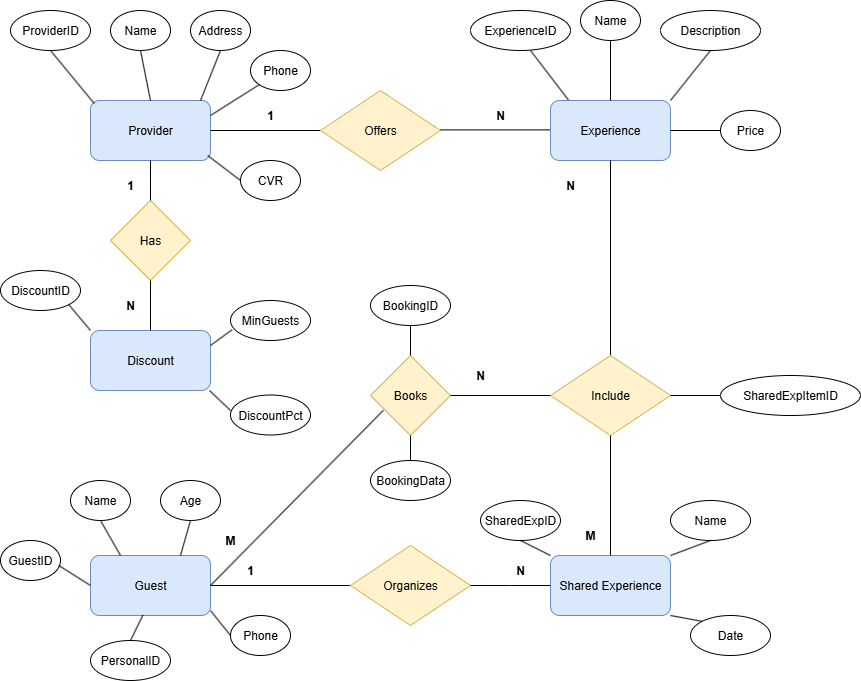

The diagram above was exported from draw.io. Its source (the exported page's mxGraphModel, read from the mxfile embedded in the PNG):
<mxGraphModel dx="1440" dy="908" grid="1" gridSize="10" guides="1" tooltips="1" connect="1" arrows="1" fold="1" page="1" pageScale="1" pageWidth="827" pageHeight="1169" math="0" shadow="0">
  <root>
    <mxCell id="0" />
    <mxCell id="1" parent="0" />
    <mxCell id="bS28URoOfOHbotaSojM--1" value="Provider" style="rounded=1;whiteSpace=wrap;html=1;fillColor=#dae8fc;strokeColor=#6c8ebf;" parent="1" vertex="1">
      <mxGeometry x="100" y="250" width="120" height="60" as="geometry" />
    </mxCell>
    <mxCell id="bS28URoOfOHbotaSojM--2" value="" style="endArrow=none;html=1;rounded=0;exitX=0.032;exitY=0.052;exitDx=0;exitDy=0;exitPerimeter=0;entryX=0.5;entryY=1;entryDx=0;entryDy=0;" parent="1" source="bS28URoOfOHbotaSojM--1" target="bS28URoOfOHbotaSojM--3" edge="1">
      <mxGeometry width="50" height="50" relative="1" as="geometry">
        <mxPoint x="300" y="370" as="sourcePoint" />
        <mxPoint x="90" y="200" as="targetPoint" />
      </mxGeometry>
    </mxCell>
    <mxCell id="bS28URoOfOHbotaSojM--3" value="ProviderID" style="ellipse;whiteSpace=wrap;html=1;" parent="1" vertex="1">
      <mxGeometry x="20" y="160" width="80" height="40" as="geometry" />
    </mxCell>
    <mxCell id="bS28URoOfOHbotaSojM--4" value="" style="endArrow=none;html=1;rounded=0;exitX=0.5;exitY=0;exitDx=0;exitDy=0;entryX=0.5;entryY=1;entryDx=0;entryDy=0;" parent="1" source="bS28URoOfOHbotaSojM--1" target="bS28URoOfOHbotaSojM--5" edge="1">
      <mxGeometry width="50" height="50" relative="1" as="geometry">
        <mxPoint x="204" y="243" as="sourcePoint" />
        <mxPoint x="190" y="190" as="targetPoint" />
      </mxGeometry>
    </mxCell>
    <mxCell id="bS28URoOfOHbotaSojM--5" value="Name" style="ellipse;whiteSpace=wrap;html=1;" parent="1" vertex="1">
      <mxGeometry x="120" y="160" width="60" height="40" as="geometry" />
    </mxCell>
    <mxCell id="bS28URoOfOHbotaSojM--7" value="Address" style="ellipse;whiteSpace=wrap;html=1;" parent="1" vertex="1">
      <mxGeometry x="200" y="160" width="60" height="40" as="geometry" />
    </mxCell>
    <mxCell id="bS28URoOfOHbotaSojM--8" value="" style="endArrow=none;html=1;rounded=0;exitX=0.916;exitY=0.003;exitDx=0;exitDy=0;entryX=0.5;entryY=1;entryDx=0;entryDy=0;exitPerimeter=0;" parent="1" source="bS28URoOfOHbotaSojM--1" target="bS28URoOfOHbotaSojM--7" edge="1">
      <mxGeometry width="50" height="50" relative="1" as="geometry">
        <mxPoint x="220" y="280" as="sourcePoint" />
        <mxPoint x="210" y="230" as="targetPoint" />
      </mxGeometry>
    </mxCell>
    <mxCell id="bS28URoOfOHbotaSojM--9" value="Phone" style="ellipse;whiteSpace=wrap;html=1;" parent="1" vertex="1">
      <mxGeometry x="260" y="200" width="60" height="40" as="geometry" />
    </mxCell>
    <mxCell id="bS28URoOfOHbotaSojM--11" value="" style="endArrow=none;html=1;rounded=0;exitX=1;exitY=0.25;exitDx=0;exitDy=0;entryX=0;entryY=1;entryDx=0;entryDy=0;" parent="1" source="bS28URoOfOHbotaSojM--1" target="bS28URoOfOHbotaSojM--9" edge="1">
      <mxGeometry width="50" height="50" relative="1" as="geometry">
        <mxPoint x="240" y="310" as="sourcePoint" />
        <mxPoint x="260" y="260" as="targetPoint" />
      </mxGeometry>
    </mxCell>
    <mxCell id="bS28URoOfOHbotaSojM--12" value="CVR" style="ellipse;whiteSpace=wrap;html=1;" parent="1" vertex="1">
      <mxGeometry x="250" y="310" width="60" height="40" as="geometry" />
    </mxCell>
    <mxCell id="bS28URoOfOHbotaSojM--13" value="" style="endArrow=none;html=1;rounded=0;exitX=0.978;exitY=0.919;exitDx=0;exitDy=0;entryX=0;entryY=0.5;entryDx=0;entryDy=0;exitPerimeter=0;" parent="1" source="bS28URoOfOHbotaSojM--1" target="bS28URoOfOHbotaSojM--12" edge="1">
      <mxGeometry width="50" height="50" relative="1" as="geometry">
        <mxPoint x="220" y="321" as="sourcePoint" />
        <mxPoint x="269" y="290" as="targetPoint" />
      </mxGeometry>
    </mxCell>
    <mxCell id="bS28URoOfOHbotaSojM--14" value="" style="endArrow=none;html=1;rounded=0;exitX=1;exitY=0.5;exitDx=0;exitDy=0;fontStyle=1;startSize=6;entryX=0;entryY=0.5;entryDx=0;entryDy=0;" parent="1" source="bS28URoOfOHbotaSojM--1" target="bS28URoOfOHbotaSojM--18" edge="1">
      <mxGeometry width="50" height="50" relative="1" as="geometry">
        <mxPoint x="330" y="341" as="sourcePoint" />
        <mxPoint x="360" y="280" as="targetPoint" />
      </mxGeometry>
    </mxCell>
    <mxCell id="bS28URoOfOHbotaSojM--15" value="1" style="text;html=1;align=center;verticalAlign=middle;whiteSpace=wrap;rounded=0;fontStyle=1" parent="1" vertex="1">
      <mxGeometry x="250" y="250" width="60" height="30" as="geometry" />
    </mxCell>
    <mxCell id="bS28URoOfOHbotaSojM--18" value="Offers" style="rhombus;whiteSpace=wrap;html=1;fillColor=#fff2cc;strokeColor=#d6b656;" parent="1" vertex="1">
      <mxGeometry x="330" y="240" width="120" height="80" as="geometry" />
    </mxCell>
    <mxCell id="bS28URoOfOHbotaSojM--20" value="" style="endArrow=none;html=1;rounded=0;exitX=1;exitY=0.5;exitDx=0;exitDy=0;fontStyle=1;startSize=6;entryX=0;entryY=0.5;entryDx=0;entryDy=0;" parent="1" edge="1">
      <mxGeometry width="50" height="50" relative="1" as="geometry">
        <mxPoint x="450" y="279.39" as="sourcePoint" />
        <mxPoint x="560" y="279.39" as="targetPoint" />
      </mxGeometry>
    </mxCell>
    <mxCell id="bS28URoOfOHbotaSojM--21" value="N" style="text;html=1;align=center;verticalAlign=middle;whiteSpace=wrap;rounded=0;fontStyle=1" parent="1" vertex="1">
      <mxGeometry x="480" y="250" width="60" height="30" as="geometry" />
    </mxCell>
    <mxCell id="bS28URoOfOHbotaSojM--23" value="Experience" style="rounded=1;whiteSpace=wrap;html=1;fillColor=#dae8fc;strokeColor=#6c8ebf;" parent="1" vertex="1">
      <mxGeometry x="560" y="250" width="120" height="60" as="geometry" />
    </mxCell>
    <mxCell id="bS28URoOfOHbotaSojM--24" value="" style="endArrow=none;html=1;rounded=0;exitX=0.149;exitY=-0.01;exitDx=0;exitDy=0;fontStyle=1;startSize=6;exitPerimeter=0;" parent="1" source="bS28URoOfOHbotaSojM--23" edge="1">
      <mxGeometry width="50" height="50" relative="1" as="geometry">
        <mxPoint x="580" y="220" as="sourcePoint" />
        <mxPoint x="540" y="200" as="targetPoint" />
      </mxGeometry>
    </mxCell>
    <mxCell id="l9aARxami_wWfIsyvxqt-1" value="ExperienceID" style="ellipse;whiteSpace=wrap;html=1;" vertex="1" parent="1">
      <mxGeometry x="480" y="160" width="100" height="40" as="geometry" />
    </mxCell>
    <mxCell id="l9aARxami_wWfIsyvxqt-2" value="Name" style="ellipse;whiteSpace=wrap;html=1;" vertex="1" parent="1">
      <mxGeometry x="590" y="150" width="60" height="40" as="geometry" />
    </mxCell>
    <mxCell id="l9aARxami_wWfIsyvxqt-3" value="" style="endArrow=none;html=1;rounded=0;exitX=0.5;exitY=0;exitDx=0;exitDy=0;fontStyle=1;startSize=6;entryX=0.5;entryY=1;entryDx=0;entryDy=0;" edge="1" parent="1" source="bS28URoOfOHbotaSojM--23" target="l9aARxami_wWfIsyvxqt-2">
      <mxGeometry width="50" height="50" relative="1" as="geometry">
        <mxPoint x="678" y="259" as="sourcePoint" />
        <mxPoint x="640" y="210" as="targetPoint" />
      </mxGeometry>
    </mxCell>
    <mxCell id="l9aARxami_wWfIsyvxqt-4" value="Description" style="ellipse;whiteSpace=wrap;html=1;" vertex="1" parent="1">
      <mxGeometry x="670" y="160" width="100" height="40" as="geometry" />
    </mxCell>
    <mxCell id="l9aARxami_wWfIsyvxqt-5" value="" style="endArrow=none;html=1;rounded=0;exitX=1;exitY=0;exitDx=0;exitDy=0;fontStyle=1;startSize=6;entryX=0.5;entryY=1;entryDx=0;entryDy=0;" edge="1" parent="1" source="bS28URoOfOHbotaSojM--23" target="l9aARxami_wWfIsyvxqt-4">
      <mxGeometry width="50" height="50" relative="1" as="geometry">
        <mxPoint x="738" y="259" as="sourcePoint" />
        <mxPoint x="700" y="210" as="targetPoint" />
      </mxGeometry>
    </mxCell>
    <mxCell id="l9aARxami_wWfIsyvxqt-6" value="Price" style="ellipse;whiteSpace=wrap;html=1;" vertex="1" parent="1">
      <mxGeometry x="730" y="260" width="60" height="40" as="geometry" />
    </mxCell>
    <mxCell id="l9aARxami_wWfIsyvxqt-7" value="" style="endArrow=none;html=1;rounded=0;exitX=1;exitY=0.5;exitDx=0;exitDy=0;fontStyle=1;startSize=6;entryX=0;entryY=0.5;entryDx=0;entryDy=0;" edge="1" parent="1" source="bS28URoOfOHbotaSojM--23" target="l9aARxami_wWfIsyvxqt-6">
      <mxGeometry width="50" height="50" relative="1" as="geometry">
        <mxPoint x="700" y="320" as="sourcePoint" />
        <mxPoint x="740" y="270" as="targetPoint" />
      </mxGeometry>
    </mxCell>
    <mxCell id="l9aARxami_wWfIsyvxqt-8" value="" style="endArrow=none;html=1;rounded=0;exitX=0.5;exitY=1;exitDx=0;exitDy=0;fontStyle=1;startSize=6;entryX=0.5;entryY=0;entryDx=0;entryDy=0;" edge="1" parent="1" source="bS28URoOfOHbotaSojM--23" target="l9aARxami_wWfIsyvxqt-10">
      <mxGeometry width="50" height="50" relative="1" as="geometry">
        <mxPoint x="700" y="350" as="sourcePoint" />
        <mxPoint x="620" y="400" as="targetPoint" />
      </mxGeometry>
    </mxCell>
    <mxCell id="l9aARxami_wWfIsyvxqt-9" value="N" style="text;html=1;align=center;verticalAlign=middle;whiteSpace=wrap;rounded=0;fontStyle=1" vertex="1" parent="1">
      <mxGeometry x="550" y="320" width="60" height="30" as="geometry" />
    </mxCell>
    <mxCell id="l9aARxami_wWfIsyvxqt-10" value="Include" style="rhombus;whiteSpace=wrap;html=1;fillColor=#fff2cc;strokeColor=#d6b656;" vertex="1" parent="1">
      <mxGeometry x="560" y="505" width="120" height="80" as="geometry" />
    </mxCell>
    <mxCell id="l9aARxami_wWfIsyvxqt-12" value="Discount" style="rounded=1;whiteSpace=wrap;html=1;fillColor=#dae8fc;strokeColor=#6c8ebf;" vertex="1" parent="1">
      <mxGeometry x="100" y="480" width="120" height="60" as="geometry" />
    </mxCell>
    <mxCell id="l9aARxami_wWfIsyvxqt-13" value="Has" style="rhombus;whiteSpace=wrap;html=1;fillColor=#fff2cc;strokeColor=#d6b656;" vertex="1" parent="1">
      <mxGeometry x="120" y="350" width="80" height="80" as="geometry" />
    </mxCell>
    <mxCell id="l9aARxami_wWfIsyvxqt-14" value="1" style="text;html=1;align=center;verticalAlign=middle;whiteSpace=wrap;rounded=0;fontStyle=1" vertex="1" parent="1">
      <mxGeometry x="110" y="320" width="60" height="30" as="geometry" />
    </mxCell>
    <mxCell id="l9aARxami_wWfIsyvxqt-15" value="" style="endArrow=none;html=1;rounded=0;entryX=0.5;entryY=1;entryDx=0;entryDy=0;exitX=0.5;exitY=0;exitDx=0;exitDy=0;" edge="1" parent="1" source="l9aARxami_wWfIsyvxqt-13" target="bS28URoOfOHbotaSojM--1">
      <mxGeometry width="50" height="50" relative="1" as="geometry">
        <mxPoint x="200" y="400" as="sourcePoint" />
        <mxPoint x="250" y="350" as="targetPoint" />
      </mxGeometry>
    </mxCell>
    <mxCell id="l9aARxami_wWfIsyvxqt-16" value="" style="endArrow=none;html=1;rounded=0;entryX=0.5;entryY=1;entryDx=0;entryDy=0;exitX=0.5;exitY=0;exitDx=0;exitDy=0;" edge="1" parent="1" source="l9aARxami_wWfIsyvxqt-12">
      <mxGeometry width="50" height="50" relative="1" as="geometry">
        <mxPoint x="160" y="470" as="sourcePoint" />
        <mxPoint x="160" y="430" as="targetPoint" />
      </mxGeometry>
    </mxCell>
    <mxCell id="l9aARxami_wWfIsyvxqt-17" value="N" style="text;html=1;align=center;verticalAlign=middle;whiteSpace=wrap;rounded=0;fontStyle=1" vertex="1" parent="1">
      <mxGeometry x="110" y="440" width="60" height="30" as="geometry" />
    </mxCell>
    <mxCell id="l9aARxami_wWfIsyvxqt-18" value="DiscountID" style="ellipse;whiteSpace=wrap;html=1;" vertex="1" parent="1">
      <mxGeometry x="10" y="420" width="80" height="40" as="geometry" />
    </mxCell>
    <mxCell id="l9aARxami_wWfIsyvxqt-19" value="" style="endArrow=none;html=1;rounded=0;exitX=0;exitY=0;exitDx=0;exitDy=0;entryX=1;entryY=1;entryDx=0;entryDy=0;" edge="1" parent="1" source="l9aARxami_wWfIsyvxqt-12" target="l9aARxami_wWfIsyvxqt-18">
      <mxGeometry width="50" height="50" relative="1" as="geometry">
        <mxPoint x="100" y="493" as="sourcePoint" />
        <mxPoint x="80" y="470" as="targetPoint" />
      </mxGeometry>
    </mxCell>
    <mxCell id="l9aARxami_wWfIsyvxqt-20" value="MinGuests" style="ellipse;whiteSpace=wrap;html=1;" vertex="1" parent="1">
      <mxGeometry x="240" y="450" width="80" height="40" as="geometry" />
    </mxCell>
    <mxCell id="l9aARxami_wWfIsyvxqt-21" value="DiscountPct" style="ellipse;whiteSpace=wrap;html=1;" vertex="1" parent="1">
      <mxGeometry x="240" y="544.5" width="80" height="40" as="geometry" />
    </mxCell>
    <mxCell id="l9aARxami_wWfIsyvxqt-22" value="" style="endArrow=none;html=1;rounded=0;entryX=1;entryY=1;entryDx=0;entryDy=0;" edge="1" parent="1">
      <mxGeometry width="50" height="50" relative="1" as="geometry">
        <mxPoint x="240" y="560" as="sourcePoint" />
        <mxPoint x="219" y="540" as="targetPoint" />
      </mxGeometry>
    </mxCell>
    <mxCell id="l9aARxami_wWfIsyvxqt-24" value="" style="endArrow=none;html=1;rounded=0;entryX=0.02;entryY=0.731;entryDx=0;entryDy=0;exitX=1;exitY=0.25;exitDx=0;exitDy=0;entryPerimeter=0;" edge="1" parent="1" source="l9aARxami_wWfIsyvxqt-12" target="l9aARxami_wWfIsyvxqt-20">
      <mxGeometry width="50" height="50" relative="1" as="geometry">
        <mxPoint x="301" y="540" as="sourcePoint" />
        <mxPoint x="280" y="520" as="targetPoint" />
      </mxGeometry>
    </mxCell>
    <mxCell id="l9aARxami_wWfIsyvxqt-25" value="Books" style="rhombus;whiteSpace=wrap;html=1;fillColor=#fff2cc;strokeColor=#d6b656;" vertex="1" parent="1">
      <mxGeometry x="380" y="505" width="80" height="80" as="geometry" />
    </mxCell>
    <mxCell id="l9aARxami_wWfIsyvxqt-61" style="edgeStyle=orthogonalEdgeStyle;rounded=0;orthogonalLoop=1;jettySize=auto;html=1;entryX=0;entryY=0.5;entryDx=0;entryDy=0;endArrow=none;endFill=0;" edge="1" parent="1" source="l9aARxami_wWfIsyvxqt-26" target="l9aARxami_wWfIsyvxqt-57">
      <mxGeometry relative="1" as="geometry" />
    </mxCell>
    <mxCell id="l9aARxami_wWfIsyvxqt-26" value="Guest" style="rounded=1;whiteSpace=wrap;html=1;fillColor=#dae8fc;strokeColor=#6c8ebf;" vertex="1" parent="1">
      <mxGeometry x="100" y="705" width="120" height="60" as="geometry" />
    </mxCell>
    <mxCell id="l9aARxami_wWfIsyvxqt-27" value="" style="endArrow=none;html=1;rounded=0;exitX=0.25;exitY=0;exitDx=0;exitDy=0;entryX=0.5;entryY=1;entryDx=0;entryDy=0;" edge="1" parent="1" source="l9aARxami_wWfIsyvxqt-26" target="l9aARxami_wWfIsyvxqt-28">
      <mxGeometry width="50" height="50" relative="1" as="geometry">
        <mxPoint x="270" y="706" as="sourcePoint" />
        <mxPoint x="160" y="680" as="targetPoint" />
      </mxGeometry>
    </mxCell>
    <mxCell id="l9aARxami_wWfIsyvxqt-28" value="Name" style="ellipse;whiteSpace=wrap;html=1;" vertex="1" parent="1">
      <mxGeometry x="80" y="630" width="60" height="40" as="geometry" />
    </mxCell>
    <mxCell id="l9aARxami_wWfIsyvxqt-30" value="GuestID" style="ellipse;whiteSpace=wrap;html=1;" vertex="1" parent="1">
      <mxGeometry x="10" y="690" width="60" height="40" as="geometry" />
    </mxCell>
    <mxCell id="l9aARxami_wWfIsyvxqt-31" value="" style="endArrow=none;html=1;rounded=0;exitX=0;exitY=0.5;exitDx=0;exitDy=0;entryX=0.97;entryY=0.623;entryDx=0;entryDy=0;entryPerimeter=0;" edge="1" parent="1" source="l9aARxami_wWfIsyvxqt-26" target="l9aARxami_wWfIsyvxqt-30">
      <mxGeometry width="50" height="50" relative="1" as="geometry">
        <mxPoint x="100" y="745" as="sourcePoint" />
        <mxPoint x="100" y="710" as="targetPoint" />
        <Array as="points" />
      </mxGeometry>
    </mxCell>
    <mxCell id="l9aARxami_wWfIsyvxqt-33" value="" style="endArrow=none;html=1;rounded=0;entryX=0.162;entryY=0.684;entryDx=0;entryDy=0;entryPerimeter=0;exitX=1;exitY=0.5;exitDx=0;exitDy=0;" edge="1" parent="1" source="l9aARxami_wWfIsyvxqt-26" target="l9aARxami_wWfIsyvxqt-25">
      <mxGeometry width="50" height="50" relative="1" as="geometry">
        <mxPoint x="160" y="705" as="sourcePoint" />
        <mxPoint x="210" y="655" as="targetPoint" />
      </mxGeometry>
    </mxCell>
    <mxCell id="l9aARxami_wWfIsyvxqt-34" value="Age" style="ellipse;whiteSpace=wrap;html=1;" vertex="1" parent="1">
      <mxGeometry x="170" y="630" width="60" height="40" as="geometry" />
    </mxCell>
    <mxCell id="l9aARxami_wWfIsyvxqt-35" value="Phone" style="ellipse;whiteSpace=wrap;html=1;" vertex="1" parent="1">
      <mxGeometry x="240" y="765" width="60" height="40" as="geometry" />
    </mxCell>
    <mxCell id="l9aARxami_wWfIsyvxqt-36" value="PersonalID" style="ellipse;whiteSpace=wrap;html=1;" vertex="1" parent="1">
      <mxGeometry x="100" y="790" width="80" height="40" as="geometry" />
    </mxCell>
    <mxCell id="l9aARxami_wWfIsyvxqt-37" value="" style="endArrow=none;html=1;rounded=0;exitX=0.75;exitY=0;exitDx=0;exitDy=0;entryX=0.5;entryY=1;entryDx=0;entryDy=0;" edge="1" parent="1" source="l9aARxami_wWfIsyvxqt-26" target="l9aARxami_wWfIsyvxqt-34">
      <mxGeometry width="50" height="50" relative="1" as="geometry">
        <mxPoint x="200" y="715" as="sourcePoint" />
        <mxPoint x="200" y="680" as="targetPoint" />
      </mxGeometry>
    </mxCell>
    <mxCell id="l9aARxami_wWfIsyvxqt-38" value="" style="endArrow=none;html=1;rounded=0;entryX=0;entryY=0.5;entryDx=0;entryDy=0;" edge="1" parent="1" target="l9aARxami_wWfIsyvxqt-35">
      <mxGeometry width="50" height="50" relative="1" as="geometry">
        <mxPoint x="220" y="760" as="sourcePoint" />
        <mxPoint x="239" y="760" as="targetPoint" />
      </mxGeometry>
    </mxCell>
    <mxCell id="l9aARxami_wWfIsyvxqt-39" value="" style="endArrow=none;html=1;rounded=0;exitX=0.5;exitY=0;exitDx=0;exitDy=0;entryX=0.437;entryY=0.992;entryDx=0;entryDy=0;entryPerimeter=0;" edge="1" parent="1" source="l9aARxami_wWfIsyvxqt-36" target="l9aARxami_wWfIsyvxqt-26">
      <mxGeometry width="50" height="50" relative="1" as="geometry">
        <mxPoint x="200" y="801" as="sourcePoint" />
        <mxPoint x="209" y="780" as="targetPoint" />
      </mxGeometry>
    </mxCell>
    <mxCell id="l9aARxami_wWfIsyvxqt-41" value="M" style="text;html=1;align=center;verticalAlign=middle;whiteSpace=wrap;rounded=0;fontStyle=1" vertex="1" parent="1">
      <mxGeometry x="210" y="675" width="60" height="30" as="geometry" />
    </mxCell>
    <mxCell id="l9aARxami_wWfIsyvxqt-46" value="" style="endArrow=none;html=1;rounded=0;entryX=0.5;entryY=1;entryDx=0;entryDy=0;exitX=0.5;exitY=0;exitDx=0;exitDy=0;" edge="1" parent="1" source="l9aARxami_wWfIsyvxqt-25" target="l9aARxami_wWfIsyvxqt-44">
      <mxGeometry width="50" height="50" relative="1" as="geometry">
        <mxPoint x="400" y="600" as="sourcePoint" />
        <mxPoint x="400" y="540" as="targetPoint" />
      </mxGeometry>
    </mxCell>
    <mxCell id="l9aARxami_wWfIsyvxqt-44" value="BookingID" style="ellipse;whiteSpace=wrap;html=1;" vertex="1" parent="1">
      <mxGeometry x="380" y="435" width="80" height="40" as="geometry" />
    </mxCell>
    <mxCell id="l9aARxami_wWfIsyvxqt-47" value="N" style="text;html=1;align=center;verticalAlign=middle;whiteSpace=wrap;rounded=0;fontStyle=1" vertex="1" parent="1">
      <mxGeometry x="460" y="510" width="60" height="30" as="geometry" />
    </mxCell>
    <mxCell id="l9aARxami_wWfIsyvxqt-48" value="" style="endArrow=none;html=1;rounded=0;exitX=1;exitY=0.5;exitDx=0;exitDy=0;entryX=0;entryY=0.5;entryDx=0;entryDy=0;" edge="1" parent="1" source="l9aARxami_wWfIsyvxqt-25" target="l9aARxami_wWfIsyvxqt-10">
      <mxGeometry width="50" height="50" relative="1" as="geometry">
        <mxPoint x="470" y="810" as="sourcePoint" />
        <mxPoint x="580" y="640" as="targetPoint" />
      </mxGeometry>
    </mxCell>
    <mxCell id="l9aARxami_wWfIsyvxqt-53" value="BookingData" style="ellipse;whiteSpace=wrap;html=1;" vertex="1" parent="1">
      <mxGeometry x="380" y="610" width="80" height="40" as="geometry" />
    </mxCell>
    <mxCell id="l9aARxami_wWfIsyvxqt-54" value="" style="endArrow=none;html=1;rounded=0;entryX=0.5;entryY=1;entryDx=0;entryDy=0;exitX=0.5;exitY=0;exitDx=0;exitDy=0;" edge="1" parent="1" source="l9aARxami_wWfIsyvxqt-53" target="l9aARxami_wWfIsyvxqt-25">
      <mxGeometry width="50" height="50" relative="1" as="geometry">
        <mxPoint x="380" y="820" as="sourcePoint" />
        <mxPoint x="380" y="770" as="targetPoint" />
      </mxGeometry>
    </mxCell>
    <mxCell id="l9aARxami_wWfIsyvxqt-55" value="SharedExpItemID" style="ellipse;whiteSpace=wrap;html=1;" vertex="1" parent="1">
      <mxGeometry x="730" y="525" width="140" height="40" as="geometry" />
    </mxCell>
    <mxCell id="l9aARxami_wWfIsyvxqt-56" value="" style="endArrow=none;html=1;rounded=0;exitX=0;exitY=0.5;exitDx=0;exitDy=0;entryX=1;entryY=0.5;entryDx=0;entryDy=0;" edge="1" parent="1" source="l9aARxami_wWfIsyvxqt-55" target="l9aARxami_wWfIsyvxqt-10">
      <mxGeometry width="50" height="50" relative="1" as="geometry">
        <mxPoint x="880" y="484.5" as="sourcePoint" />
        <mxPoint x="690" y="544.5" as="targetPoint" />
      </mxGeometry>
    </mxCell>
    <mxCell id="l9aARxami_wWfIsyvxqt-57" value="Organizes" style="rhombus;whiteSpace=wrap;html=1;fillColor=#fff2cc;strokeColor=#d6b656;" vertex="1" parent="1">
      <mxGeometry x="360" y="695" width="120" height="80" as="geometry" />
    </mxCell>
    <mxCell id="l9aARxami_wWfIsyvxqt-62" value="1" style="text;html=1;align=center;verticalAlign=middle;whiteSpace=wrap;rounded=0;fontStyle=1" vertex="1" parent="1">
      <mxGeometry x="230" y="705" width="60" height="30" as="geometry" />
    </mxCell>
    <mxCell id="l9aARxami_wWfIsyvxqt-64" value="Shared Experience" style="rounded=1;whiteSpace=wrap;html=1;fillColor=#dae8fc;strokeColor=#6c8ebf;" vertex="1" parent="1">
      <mxGeometry x="560" y="705" width="120" height="60" as="geometry" />
    </mxCell>
    <mxCell id="l9aARxami_wWfIsyvxqt-65" style="edgeStyle=orthogonalEdgeStyle;rounded=0;orthogonalLoop=1;jettySize=auto;html=1;endArrow=none;endFill=0;exitX=1;exitY=0.5;exitDx=0;exitDy=0;" edge="1" parent="1" source="l9aARxami_wWfIsyvxqt-57">
      <mxGeometry relative="1" as="geometry">
        <mxPoint x="450" y="810" as="sourcePoint" />
        <mxPoint x="560" y="735" as="targetPoint" />
      </mxGeometry>
    </mxCell>
    <mxCell id="l9aARxami_wWfIsyvxqt-66" value="" style="endArrow=none;html=1;rounded=0;exitX=0.5;exitY=1;exitDx=0;exitDy=0;fontStyle=1;startSize=6;entryX=0.5;entryY=0;entryDx=0;entryDy=0;" edge="1" parent="1" source="l9aARxami_wWfIsyvxqt-10" target="l9aARxami_wWfIsyvxqt-64">
      <mxGeometry width="50" height="50" relative="1" as="geometry">
        <mxPoint x="650" y="630" as="sourcePoint" />
        <mxPoint x="650" y="825" as="targetPoint" />
      </mxGeometry>
    </mxCell>
    <mxCell id="l9aARxami_wWfIsyvxqt-67" value="SharedExpID" style="ellipse;whiteSpace=wrap;html=1;" vertex="1" parent="1">
      <mxGeometry x="490" y="650" width="80" height="40" as="geometry" />
    </mxCell>
    <mxCell id="l9aARxami_wWfIsyvxqt-69" value="Name" style="ellipse;whiteSpace=wrap;html=1;" vertex="1" parent="1">
      <mxGeometry x="680" y="650" width="80" height="40" as="geometry" />
    </mxCell>
    <mxCell id="l9aARxami_wWfIsyvxqt-71" value="" style="endArrow=none;html=1;rounded=0;exitX=0.5;exitY=1;exitDx=0;exitDy=0;fontStyle=1;startSize=6;entryX=1;entryY=0;entryDx=0;entryDy=0;" edge="1" parent="1" source="l9aARxami_wWfIsyvxqt-69" target="l9aARxami_wWfIsyvxqt-64">
      <mxGeometry width="50" height="50" relative="1" as="geometry">
        <mxPoint x="740" y="710" as="sourcePoint" />
        <mxPoint x="740" y="830" as="targetPoint" />
      </mxGeometry>
    </mxCell>
    <mxCell id="l9aARxami_wWfIsyvxqt-72" value="" style="endArrow=none;html=1;rounded=0;exitX=0.5;exitY=1;exitDx=0;exitDy=0;fontStyle=1;startSize=6;entryX=0;entryY=0;entryDx=0;entryDy=0;" edge="1" parent="1" source="l9aARxami_wWfIsyvxqt-67" target="l9aARxami_wWfIsyvxqt-64">
      <mxGeometry width="50" height="50" relative="1" as="geometry">
        <mxPoint x="600" y="690" as="sourcePoint" />
        <mxPoint x="560" y="700" as="targetPoint" />
      </mxGeometry>
    </mxCell>
    <mxCell id="l9aARxami_wWfIsyvxqt-73" value="Date" style="ellipse;whiteSpace=wrap;html=1;" vertex="1" parent="1">
      <mxGeometry x="700" y="765" width="80" height="40" as="geometry" />
    </mxCell>
    <mxCell id="l9aARxami_wWfIsyvxqt-74" value="" style="endArrow=none;html=1;rounded=0;exitX=0;exitY=0;exitDx=0;exitDy=0;fontStyle=1;startSize=6;entryX=1;entryY=1;entryDx=0;entryDy=0;" edge="1" parent="1" source="l9aARxami_wWfIsyvxqt-73" target="l9aARxami_wWfIsyvxqt-64">
      <mxGeometry width="50" height="50" relative="1" as="geometry">
        <mxPoint x="810" y="770" as="sourcePoint" />
        <mxPoint x="770" y="785" as="targetPoint" />
      </mxGeometry>
    </mxCell>
    <mxCell id="l9aARxami_wWfIsyvxqt-75" value="N" style="text;html=1;align=center;verticalAlign=middle;whiteSpace=wrap;rounded=0;fontStyle=1" vertex="1" parent="1">
      <mxGeometry x="500" y="705" width="60" height="30" as="geometry" />
    </mxCell>
    <mxCell id="l9aARxami_wWfIsyvxqt-76" value="M" style="text;html=1;align=center;verticalAlign=middle;whiteSpace=wrap;rounded=0;fontStyle=1" vertex="1" parent="1">
      <mxGeometry x="570" y="670" width="60" height="30" as="geometry" />
    </mxCell>
  </root>
</mxGraphModel>